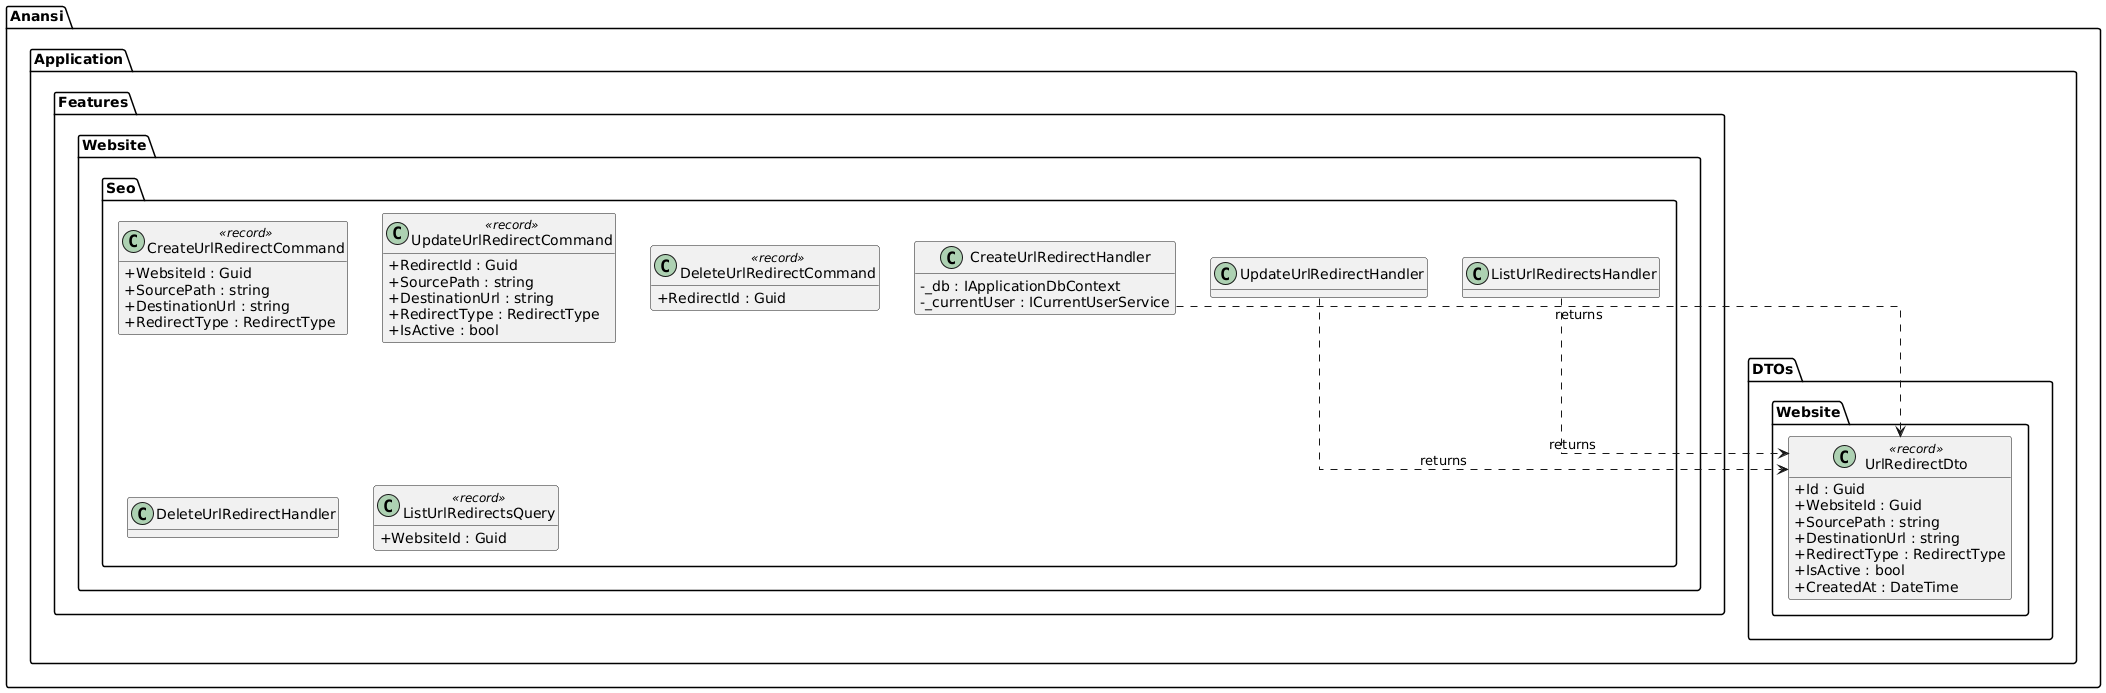

The diagram above was rendered by PlantUML. Its source (embedded in the PNG):
@startuml
skinparam classAttributeIconSize 0
skinparam linetype ortho
hide empty methods

package "Anansi.Application.Features.Website.Seo" {
  class CreateUrlRedirectCommand <<record>> {
    +WebsiteId : Guid
    +SourcePath : string
    +DestinationUrl : string
    +RedirectType : RedirectType
  }
  class CreateUrlRedirectHandler {
    -_db : IApplicationDbContext
    -_currentUser : ICurrentUserService
  }

  class UpdateUrlRedirectCommand <<record>> {
    +RedirectId : Guid
    +SourcePath : string
    +DestinationUrl : string
    +RedirectType : RedirectType
    +IsActive : bool
  }
  class UpdateUrlRedirectHandler

  class DeleteUrlRedirectCommand <<record>> {
    +RedirectId : Guid
  }
  class DeleteUrlRedirectHandler

  class ListUrlRedirectsQuery <<record>> {
    +WebsiteId : Guid
  }
  class ListUrlRedirectsHandler
}

package "Anansi.Application.DTOs.Website" {
  class UrlRedirectDto <<record>> {
    +Id : Guid
    +WebsiteId : Guid
    +SourcePath : string
    +DestinationUrl : string
    +RedirectType : RedirectType
    +IsActive : bool
    +CreatedAt : DateTime
  }
}

CreateUrlRedirectHandler ..> UrlRedirectDto : returns
UpdateUrlRedirectHandler ..> UrlRedirectDto : returns
ListUrlRedirectsHandler ..> UrlRedirectDto : returns

@enduml